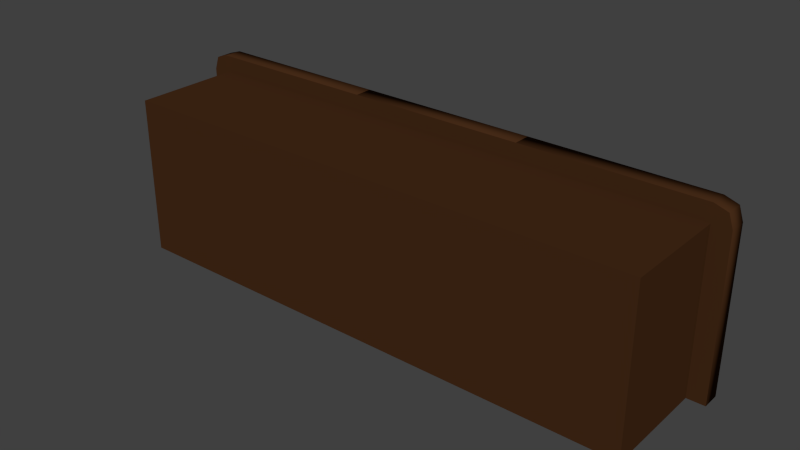 # Source: Doodad_-_Counter.blend  (saved by Blender 2.72.0; exported with 4.5.12 LTS)
import bpy
from mathutils import Matrix  # noqa: F401  (used for matrix-valued properties, if any)

bpy.ops.wm.read_factory_settings(use_empty=True)
scene = bpy.context.scene
scene.name = 'Scene'

# ---- collections
col_collection_1 = bpy.data.collections.new('Collection 1'); scene.collection.children.link(col_collection_1)

# ---- materials (node trees are filled in below, after node groups)
mat_wood = bpy.data.materials.new('Wood')
mat_wood.alpha_threshold = 0.0
mat_wood.use_transparent_shadow = False
mat_wood.diffuse_color = (0.0578, 0.0229, 0.008554, 1.0)
mat_wood.specular_color = (0.3108, 0.1943, 0.08658)
mat_wood.roughness = 0.5
mat_wood.specular_intensity = 0.05
mat_wood.line_color = (0.0, 0.0, 0.0, 1.0)

# ---- material node trees

# ---- world
world_world = bpy.data.worlds.new('World'); scene.world = world_world
world_world.color = (0.05088, 0.05088, 0.05088)
world_world.use_sun_shadow = False
world_world.sun_shadow_jitter_overblur = 0.0
world_world.cycles.sampling_method = 'MANUAL'
world_world.cycles.sample_map_resolution = 256

# ---- meshes
me_counter___corner__right = bpy.data.meshes.new('Counter - Corner (Right)')
me_counter___corner__right.from_pydata([(0.5, 0.1, -0.5), (0.5, -0.5, -0.5), (-0.5, -0.5, -0.5), (-0.5, 0.1, -0.5), (0.5, 0.1, 0.4), (0.5, -0.5, 0.4), (-0.5, -0.5, 0.4), (-0.5, 0.1, 0.4), (0.5, 0.2, -0.5), (-0.5, 0.2, -0.5), (0.5, 0.2, 0.4), (-0.5, 0.2, 0.4), (0.5, 0.1, 0.5), (-0.5, 0.1, 0.5), (0.5, 0.2, 0.5), (-0.5, 0.2, 0.5), (0.6, 0.1, -0.5), (0.6, 0.1, 0.4), (0.6, 0.2, -0.5), (0.6, 0.2, 0.4), (0.575, 0.1, 0.475), (0.575, 0.2, 0.475)], [], [(0, 1, 2, 3), (4, 7, 6, 5), (0, 4, 5, 1), (1, 5, 6, 2), (2, 6, 7, 3), (12, 4, 17, 20), (10, 8, 9, 11), (3, 7, 11, 9), (10, 14, 21, 19), (0, 3, 9, 8), (13, 12, 14, 15), (11, 7, 13, 15), (10, 11, 15, 14), (7, 4, 12, 13), (17, 19, 21, 20), (17, 16, 18, 19), (14, 12, 20, 21), (0, 8, 18, 16), (8, 10, 19, 18), (4, 0, 16, 17)])
me_counter___corner__right.polygons.foreach_set('use_smooth', [0, 0, 0, 0, 0, 0, 0, 0, 0, 0, 1, 0, 0, 0, 1, 1, 1, 0, 0, 0])
_uv = me_counter___corner__right.uv_layers.new(name='UVMap')
_uv.uv.foreach_set('vector', [0.2586, 0.9773, 0.1552, 0.9773, 0.1552, 0.75, 0.2586, 0.75, 0.3448, 0.726, 0.3448, 0.5, 0.4483, 0.5, 0.4483, 0.726, 0.5, 0.75, 0.5, 0.9534, 0.3966, 0.9534, 0.3966, 0.75, 0.0, 0.75, 0.1552, 0.75, 0.1552, 0.9773, 8.941e-08, 0.9773, 0.2759, 0.9773, 0.2759, 0.7727, 0.3793, 0.7727, 0.3793, 0.9773, 0.1724, 0.7273, 0.1897, 0.7273, 0.1897, 0.75, 0.1767, 0.7443, 0.01724, 0.5227, 0.1724, 0.5227, 0.1724, 0.75, 0.01724, 0.75, 0.3793, 0.9773, 0.3793, 0.7727, 0.3966, 0.7727, 0.3966, 0.9773, 0.01724, 0.5227, 0.0, 0.5227, 0.00431, 0.5057, 0.01724, 0.5, 0.2586, 0.9773, 0.2586, 0.75, 0.2759, 0.75, 0.2759, 0.9773, 0.4655, 0.5, 0.4655, 0.726, 0.4483, 0.726, 0.4483, 0.5, 0.3966, 0.7727, 0.3793, 0.7727, 0.3793, 0.75, 0.3966, 0.75, 0.01724, 0.5227, 0.01724, 0.75, 0.0, 0.75, 0.0, 0.5227, 0.1897, 0.5, 0.1897, 0.7273, 0.1724, 0.7273, 0.1724, 0.5, 0.4655, 0.7034, 0.4828, 0.7034, 0.4828, 0.7209, 0.4655, 0.7209, 0.4655, 0.7034, 0.4655, 0.5, 0.4828, 0.5, 0.4828, 0.7034, 0.4483, 0.726, 0.4655, 0.726, 0.4655, 0.7435, 0.4483, 0.7435, 0.2586, 0.9773, 0.2759, 0.9773, 0.2759, 1.0, 0.2586, 1.0, 0.1724, 0.5227, 0.01724, 0.5227, 0.01724, 0.5, 0.1724, 0.5, 0.1897, 0.7273, 0.3448, 0.7273, 0.3448, 0.75, 0.1897, 0.75])
me_counter___corner__right.materials.append(mat_wood)
me_counter___corner__right.use_remesh_preserve_volume = False
me_counter___corner__right.use_remesh_preserve_attributes = False
me_counter___corner__right.use_mirror_vertex_groups = False
me_counter___corner__right.update()
me_counter___corner__left = bpy.data.meshes.new('Counter - Corner (Left)')
me_counter___corner__left.from_pydata([(0.5, 0.1, -0.5), (0.5, -0.5, -0.5), (-0.5, -0.5, -0.5), (-0.5, 0.1, -0.5), (0.5, 0.1, 0.4), (0.5, -0.5, 0.4), (-0.5, -0.5, 0.4), (-0.5, 0.1, 0.4), (0.5, 0.2, -0.5), (-0.5, 0.2, -0.5), (0.5, 0.2, 0.4), (-0.5, 0.2, 0.4), (0.5, 0.1, 0.5), (-0.5, 0.1, 0.5), (0.5, 0.2, 0.5), (-0.5, 0.2, 0.5), (-0.6, 0.1, -0.5), (-0.6, 0.1, 0.4), (-0.6, 0.2, -0.5), (-0.6, 0.2, 0.4), (-0.575, 0.1, 0.475), (-0.575, 0.2, 0.475)], [], [(0, 1, 2, 3), (4, 7, 6, 5), (0, 4, 5, 1), (1, 5, 6, 2), (2, 6, 7, 3), (4, 10, 14, 12), (10, 8, 9, 11), (15, 11, 19, 21), (4, 0, 8, 10), (0, 3, 9, 8), (13, 12, 14, 15), (7, 13, 20, 17), (10, 11, 15, 14), (7, 4, 12, 13), (16, 17, 19, 18), (19, 17, 20, 21), (13, 15, 21, 20), (9, 3, 16, 18), (11, 9, 18, 19), (3, 7, 17, 16)])
me_counter___corner__left.polygons.foreach_set('use_smooth', [0, 0, 0, 0, 0, 0, 0, 0, 0, 0, 1, 0, 0, 0, 1, 1, 1, 0, 0, 0])
_uv = me_counter___corner__left.uv_layers.new(name='UVMap')
_uv.uv.foreach_set('vector', [0.7586, 1.0, 0.6552, 1.0, 0.6552, 0.7727, 0.7586, 0.7727, 0.9483, 0.5, 0.9483, 0.726, 0.8448, 0.726, 0.8448, 0.5, 0.8793, 0.75, 0.8793, 0.9545, 0.7759, 0.9545, 0.7759, 0.75, 0.5, 0.75, 0.6552, 0.75, 0.6552, 0.9773, 0.5, 0.9773, 1.0, 0.75, 1.0, 0.9534, 0.8966, 0.9534, 0.8966, 0.75, 0.8793, 0.9545, 0.8966, 0.9545, 0.8966, 0.9773, 0.8793, 0.9773, 0.6897, 0.5, 0.8448, 0.5, 0.8448, 0.7273, 0.6897, 0.7273, 0.6724, 0.7273, 0.6897, 0.7273, 0.6897, 0.75, 0.6767, 0.7443, 0.8793, 0.9545, 0.8793, 0.75, 0.8966, 0.75, 0.8966, 0.9545, 0.7586, 1.0, 0.7586, 0.7727, 0.7759, 0.7727, 0.7759, 1.0, 0.9655, 0.5176, 0.9655, 0.7435, 0.9483, 0.7435, 0.9483, 0.5176, 0.6552, 0.7273, 0.6724, 0.7273, 0.6681, 0.7443, 0.6552, 0.75, 0.6897, 0.5, 0.6897, 0.7273, 0.6724, 0.7273, 0.6724, 0.5, 0.6552, 0.7273, 0.6552, 0.5, 0.6724, 0.5, 0.6724, 0.7273, 0.9828, 0.5, 0.9828, 0.7034, 0.9655, 0.7034, 0.9655, 0.5, 0.9655, 0.7034, 0.9828, 0.7034, 0.9828, 0.7209, 0.9655, 0.7209, 0.9655, 0.5176, 0.9483, 0.5176, 0.9483, 0.5, 0.9655, 0.5, 0.7759, 0.7727, 0.7586, 0.7727, 0.7586, 0.75, 0.7759, 0.75, 0.6897, 0.7273, 0.8448, 0.7273, 0.8448, 0.75, 0.6897, 0.75, 0.5, 0.7273, 0.6552, 0.7273, 0.6552, 0.75, 0.5, 0.75])
me_counter___corner__left.materials.append(mat_wood)
me_counter___corner__left.use_remesh_preserve_volume = False
me_counter___corner__left.use_remesh_preserve_attributes = False
me_counter___corner__left.use_mirror_vertex_groups = False
me_counter___corner__left.update()
me_counter___straight = bpy.data.meshes.new('Counter - Straight')
me_counter___straight.from_pydata([(0.5, 0.1, -0.5), (0.5, -0.5, -0.5), (-0.5, -0.5, -0.5), (-0.5, 0.1, -0.5), (0.5, 0.1, 0.4), (0.5, -0.5, 0.4), (-0.5, -0.5, 0.4), (-0.5, 0.1, 0.4), (0.5, 0.2, -0.5), (-0.5, 0.2, -0.5), (0.5, 0.2, 0.4), (-0.5, 0.2, 0.4), (0.5, 0.1, 0.5), (-0.5, 0.1, 0.5), (0.5, 0.2, 0.5), (-0.5, 0.2, 0.5)], [], [(0, 1, 2, 3), (4, 7, 6, 5), (0, 4, 5, 1), (1, 5, 6, 2), (2, 6, 7, 3), (4, 10, 14, 12), (10, 8, 9, 11), (3, 7, 11, 9), (4, 0, 8, 10), (0, 3, 9, 8), (13, 12, 14, 15), (11, 7, 13, 15), (10, 11, 15, 14), (7, 4, 12, 13)])
me_counter___straight.polygons.foreach_set('use_smooth', [0, 0, 0, 0, 0, 0, 0, 0, 0, 0, 1, 0, 0, 0])
_uv = me_counter___straight.uv_layers.new(name='UVMap')
_uv.uv.foreach_set('vector', [0.6346, 0.25, 0.75, 0.25, 0.75, 0.5, 0.6346, 0.5, 0.6154, 0.25, 0.6154, 0.5, 0.5, 0.5, 0.5, 0.25, 0.3654, 0.25, 0.3654, 0.475, 0.25, 0.475, 0.25, 0.25, 0.4423, 0.0, 0.6154, 8.941e-08, 0.6154, 0.25, 0.4423, 0.25, 0.6154, 0.25, 0.6154, 0.025, 0.7308, 0.025, 0.7308, 0.25, 0.3654, 0.475, 0.3846, 0.475, 0.3846, 0.5, 0.3654, 0.5, 0.2692, 0.0, 0.4423, 0.0, 0.4423, 0.25, 0.2692, 0.25, 0.7308, 0.25, 0.7308, 0.025, 0.75, 0.025, 0.75, 0.25, 0.3654, 0.475, 0.3654, 0.25, 0.3846, 0.25, 0.3846, 0.475, 0.6346, 0.25, 0.6346, 0.5, 0.6154, 0.5, 0.6154, 0.25, 0.4038, 0.5, 0.4038, 0.25, 0.4231, 0.25, 0.4231, 0.5, 0.75, 0.025, 0.7308, 0.025, 0.7308, 0.0, 0.75, 0.0, 0.2692, 0.0, 0.2692, 0.25, 0.25, 0.25, 0.25, 0.0, 0.4038, 0.25, 0.4038, 0.5, 0.3846, 0.5, 0.3846, 0.25])
me_counter___straight.materials.append(mat_wood)
me_counter___straight.use_remesh_preserve_volume = False
me_counter___straight.use_remesh_preserve_attributes = False
me_counter___straight.use_mirror_vertex_groups = False
me_counter___straight.update()

# ---- objects
ob_counter___corner__right = bpy.data.objects.new('Counter - Corner (Right)', me_counter___corner__right)
ob_counter___corner__left = bpy.data.objects.new('Counter - Corner (Left)', me_counter___corner__left)
ob_counter___straight = bpy.data.objects.new('Counter - Straight', me_counter___straight)

# ---- transforms, parenting, visibility, modifiers, constraints
ob_counter___corner__right.location = (1.0, 0.0, 0.0)
ob_counter___corner__right.lock_rotations_4d = False
ob_counter___corner__right.empty_display_type = 'ARROWS'
ob_counter___corner__right.lineart.crease_threshold = 0.0
ob_counter___corner__left.location = (-1.0, 0.0, 0.0)
ob_counter___corner__left.lock_rotations_4d = False
ob_counter___corner__left.empty_display_type = 'ARROWS'
ob_counter___corner__left.lineart.crease_threshold = 0.0
ob_counter___straight.location = (0.0, 0.0, 0.0)
ob_counter___straight.lock_rotations_4d = False
ob_counter___straight.empty_display_type = 'ARROWS'
ob_counter___straight.lineart.crease_threshold = 0.0

# ---- collection membership
col_collection_1.objects.link(ob_counter___corner__right)
col_collection_1.objects.link(ob_counter___corner__left)
col_collection_1.objects.link(ob_counter___straight)

# ---- scene / render settings (as saved in the file)
scene.frame_start = 1; scene.frame_end = 250; scene.frame_set(1)
scene.render.engine = 'BLENDER_EEVEE_NEXT'
scene.render.resolution_percentage = 50
scene.render.dither_intensity = 0.0
scene.cycles.use_denoising = False
scene.cycles.samples = 10
scene.cycles.sampling_pattern = 'TABULATED_SOBOL'
scene.cycles.light_sampling_threshold = 0.0
scene.cycles.use_adaptive_sampling = False
scene.cycles.use_light_tree = False
scene.cycles.blur_glossy = 0.0
scene.cycles.pixel_filter_type = 'GAUSSIAN'
scene.cycles.sample_clamp_indirect = 0.0
scene.view_settings.view_transform = 'Standard'
bpy.context.view_layer.update()

# ---- added for rendering (the .blend has no active camera and no usable light): camera, sun
cam_auto = bpy.data.cameras.new('AutoCamera')
cam_auto.lens = 50.0
cam_auto.sensor_width = 36.0
cam_auto.clip_end = 1000.0
ob_auto_camera = bpy.data.objects.new('AutoCamera', cam_auto)
scene.collection.objects.link(ob_auto_camera)
ob_auto_camera.location = (3.16881, -3.95257, 2.53505)
ob_auto_camera.rotation_euler = (1.09748, -7.21219e-08, 0.694738)
scene.camera = ob_auto_camera
light_auto_sun = bpy.data.lights.new('AutoSun', 'SUN')
light_auto_sun.energy = 3.0
light_auto_sun.angle = 0.0523599
ob_auto_sun = bpy.data.objects.new('AutoSun', light_auto_sun)
scene.collection.objects.link(ob_auto_sun)
ob_auto_sun.rotation_euler = (0.872665, 0.174533, 0.523599)
bpy.context.view_layer.update()
